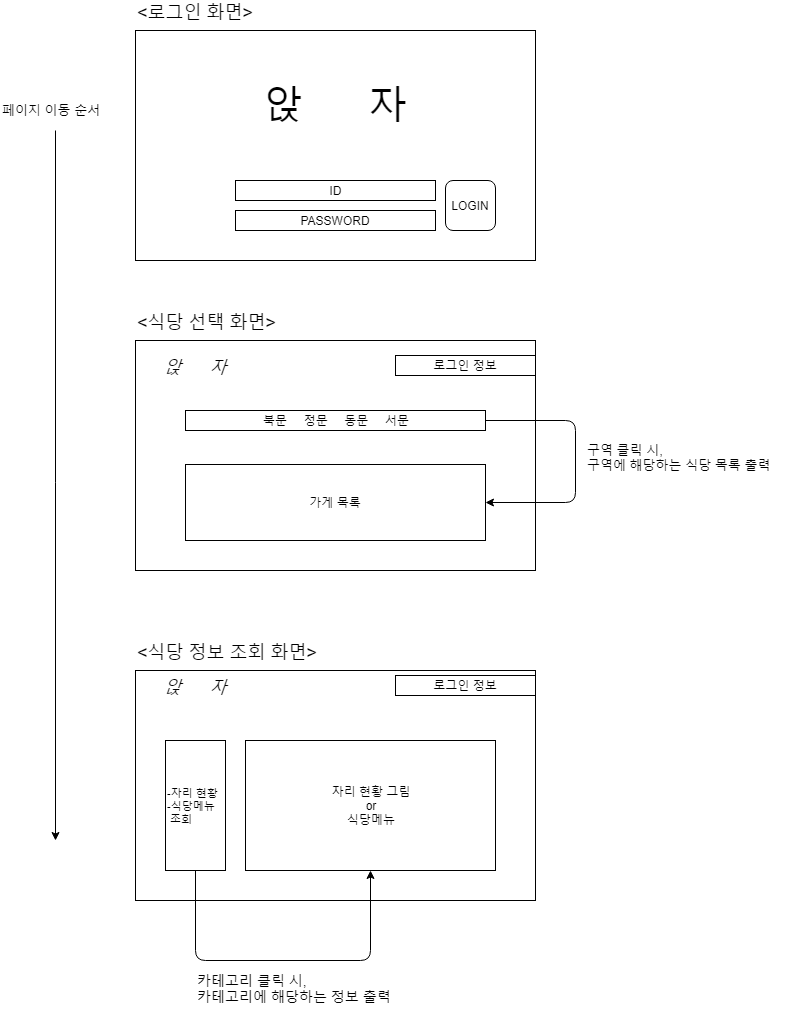

The diagram above was exported from draw.io. Its source (the exported page's mxGraphModel, read from the mxfile embedded in the PNG):
<mxGraphModel dx="1394" dy="796" grid="1" gridSize="10" guides="1" tooltips="1" connect="1" arrows="1" fold="1" page="1" pageScale="1" pageWidth="827" pageHeight="1169" math="0" shadow="0">
  <root>
    <mxCell id="0" />
    <mxCell id="1" parent="0" />
    <mxCell id="ArpLIJSmu-CGJtWnFZEz-1" value="" style="rounded=0;whiteSpace=wrap;html=1;" vertex="1" parent="1">
      <mxGeometry x="200" y="140" width="400" height="230" as="geometry" />
    </mxCell>
    <mxCell id="ArpLIJSmu-CGJtWnFZEz-2" value="&lt;div style=&quot;text-align: center&quot;&gt;&lt;span&gt;&lt;font style=&quot;font-size: 18px&quot;&gt;&amp;lt;로그인 화면&amp;gt;&lt;/font&gt;&lt;/span&gt;&lt;/div&gt;" style="text;html=1;resizable=0;points=[];autosize=1;align=left;verticalAlign=top;spacingTop=-4;" vertex="1" parent="1">
      <mxGeometry x="200" y="110" width="130" height="20" as="geometry" />
    </mxCell>
    <mxCell id="ArpLIJSmu-CGJtWnFZEz-3" value="&lt;font style=&quot;font-size: 39px&quot;&gt;앉&amp;nbsp; &amp;nbsp; &amp;nbsp; 자&lt;/font&gt;" style="text;html=1;resizable=0;points=[];autosize=1;align=center;verticalAlign=top;spacingTop=-4;" vertex="1" parent="1">
      <mxGeometry x="320" y="190" width="160" height="20" as="geometry" />
    </mxCell>
    <mxCell id="ArpLIJSmu-CGJtWnFZEz-4" value="ID" style="rounded=0;whiteSpace=wrap;html=1;align=center;" vertex="1" parent="1">
      <mxGeometry x="300" y="290" width="200" height="20" as="geometry" />
    </mxCell>
    <mxCell id="ArpLIJSmu-CGJtWnFZEz-5" value="PASSWORD" style="rounded=0;whiteSpace=wrap;html=1;align=center;" vertex="1" parent="1">
      <mxGeometry x="300" y="320" width="200" height="20" as="geometry" />
    </mxCell>
    <mxCell id="ArpLIJSmu-CGJtWnFZEz-8" value="LOGIN" style="rounded=1;whiteSpace=wrap;html=1;align=center;" vertex="1" parent="1">
      <mxGeometry x="510" y="290" width="50" height="50" as="geometry" />
    </mxCell>
    <mxCell id="ArpLIJSmu-CGJtWnFZEz-10" value="" style="rounded=0;whiteSpace=wrap;html=1;" vertex="1" parent="1">
      <mxGeometry x="200" y="450" width="400" height="230" as="geometry" />
    </mxCell>
    <mxCell id="ArpLIJSmu-CGJtWnFZEz-11" value="&lt;div style=&quot;text-align: center&quot;&gt;&lt;span&gt;&lt;font style=&quot;font-size: 18px&quot;&gt;&amp;lt;식당 선택 화면&amp;gt;&lt;/font&gt;&lt;/span&gt;&lt;/div&gt;" style="text;html=1;resizable=0;points=[];autosize=1;align=left;verticalAlign=top;spacingTop=-4;" vertex="1" parent="1">
      <mxGeometry x="200" y="420" width="150" height="20" as="geometry" />
    </mxCell>
    <mxCell id="ArpLIJSmu-CGJtWnFZEz-13" value="북문&amp;nbsp; &amp;nbsp; &amp;nbsp;정문&amp;nbsp; &amp;nbsp; &amp;nbsp;동문&amp;nbsp; &amp;nbsp; &amp;nbsp;서문" style="rounded=0;whiteSpace=wrap;html=1;align=center;" vertex="1" parent="1">
      <mxGeometry x="250" y="520" width="300" height="20" as="geometry" />
    </mxCell>
    <mxCell id="ArpLIJSmu-CGJtWnFZEz-14" value="가게 목록" style="rounded=0;whiteSpace=wrap;html=1;align=center;" vertex="1" parent="1">
      <mxGeometry x="250" y="574" width="300" height="76" as="geometry" />
    </mxCell>
    <mxCell id="ArpLIJSmu-CGJtWnFZEz-16" value="로그인 정보" style="rounded=0;whiteSpace=wrap;html=1;align=center;" vertex="1" parent="1">
      <mxGeometry x="460" y="465" width="140" height="20" as="geometry" />
    </mxCell>
    <mxCell id="ArpLIJSmu-CGJtWnFZEz-18" value="&lt;font style=&quot;font-size: 17px;&quot;&gt;앉&amp;nbsp; &amp;nbsp; &amp;nbsp; 자&lt;/font&gt;" style="text;html=1;resizable=0;points=[];autosize=1;align=center;verticalAlign=top;spacingTop=-4;fontSize=17;fontStyle=2" vertex="1" parent="1">
      <mxGeometry x="180" y="465" width="160" height="20" as="geometry" />
    </mxCell>
    <mxCell id="ArpLIJSmu-CGJtWnFZEz-19" value="" style="rounded=0;whiteSpace=wrap;html=1;" vertex="1" parent="1">
      <mxGeometry x="200" y="780" width="400" height="230" as="geometry" />
    </mxCell>
    <mxCell id="ArpLIJSmu-CGJtWnFZEz-20" value="&lt;div style=&quot;text-align: center&quot;&gt;&lt;span&gt;&lt;font style=&quot;font-size: 18px&quot;&gt;&amp;lt;식당 정보 조회 화면&amp;gt;&lt;/font&gt;&lt;/span&gt;&lt;/div&gt;" style="text;html=1;resizable=0;points=[];autosize=1;align=left;verticalAlign=top;spacingTop=-4;" vertex="1" parent="1">
      <mxGeometry x="200" y="750" width="200" height="20" as="geometry" />
    </mxCell>
    <mxCell id="ArpLIJSmu-CGJtWnFZEz-21" value="&lt;div style=&quot;text-align: left ; font-size: 11px&quot;&gt;&lt;font style=&quot;font-size: 11px&quot;&gt;-자리 현황&lt;/font&gt;&lt;/div&gt;&lt;div style=&quot;text-align: left ; font-size: 11px&quot;&gt;&lt;font style=&quot;font-size: 11px&quot;&gt;-식당메뉴&amp;nbsp; &amp;nbsp;&lt;/font&gt;&lt;span&gt;조회&lt;/span&gt;&lt;/div&gt;" style="rounded=0;whiteSpace=wrap;html=1;align=center;" vertex="1" parent="1">
      <mxGeometry x="230" y="850" width="60" height="130" as="geometry" />
    </mxCell>
    <mxCell id="ArpLIJSmu-CGJtWnFZEz-22" value="자리 현황 그림&lt;br&gt;or&lt;br&gt;식당메뉴&lt;br&gt;" style="rounded=0;whiteSpace=wrap;html=1;align=center;" vertex="1" parent="1">
      <mxGeometry x="310" y="850" width="250" height="130" as="geometry" />
    </mxCell>
    <mxCell id="ArpLIJSmu-CGJtWnFZEz-23" value="로그인 정보" style="rounded=0;whiteSpace=wrap;html=1;align=center;" vertex="1" parent="1">
      <mxGeometry x="460" y="785" width="140" height="20" as="geometry" />
    </mxCell>
    <mxCell id="ArpLIJSmu-CGJtWnFZEz-24" value="&lt;font style=&quot;font-size: 17px;&quot;&gt;앉&amp;nbsp; &amp;nbsp; &amp;nbsp; 자&lt;/font&gt;" style="text;html=1;resizable=0;points=[];autosize=1;align=center;verticalAlign=top;spacingTop=-4;fontSize=17;fontStyle=2" vertex="1" parent="1">
      <mxGeometry x="180" y="785" width="160" height="20" as="geometry" />
    </mxCell>
    <mxCell id="ArpLIJSmu-CGJtWnFZEz-26" value="" style="edgeStyle=elbowEdgeStyle;elbow=vertical;endArrow=classic;html=1;fontSize=17;exitX=0.5;exitY=1;exitDx=0;exitDy=0;entryX=0.5;entryY=1;entryDx=0;entryDy=0;" edge="1" parent="1" source="ArpLIJSmu-CGJtWnFZEz-21" target="ArpLIJSmu-CGJtWnFZEz-22">
      <mxGeometry width="50" height="50" relative="1" as="geometry">
        <mxPoint x="180" y="1080" as="sourcePoint" />
        <mxPoint x="230" y="1030" as="targetPoint" />
        <Array as="points">
          <mxPoint x="348" y="1070" />
        </Array>
      </mxGeometry>
    </mxCell>
    <mxCell id="ArpLIJSmu-CGJtWnFZEz-27" value="카테고리 클릭 시,&amp;nbsp;&lt;br style=&quot;font-size: 14px;&quot;&gt;카테고리에 해당하는 정보 출력&lt;br style=&quot;font-size: 14px;&quot;&gt;" style="text;html=1;resizable=0;points=[];autosize=1;align=left;verticalAlign=top;spacingTop=-4;fontSize=14;" vertex="1" parent="1">
      <mxGeometry x="260" y="1080" width="250" height="40" as="geometry" />
    </mxCell>
    <mxCell id="ArpLIJSmu-CGJtWnFZEz-28" value="" style="edgeStyle=elbowEdgeStyle;elbow=vertical;endArrow=classic;html=1;fontSize=14;entryX=1;entryY=0.5;entryDx=0;entryDy=0;exitX=1;exitY=0.5;exitDx=0;exitDy=0;" edge="1" parent="1" source="ArpLIJSmu-CGJtWnFZEz-13" target="ArpLIJSmu-CGJtWnFZEz-14">
      <mxGeometry width="50" height="50" relative="1" as="geometry">
        <mxPoint x="700" y="540" as="sourcePoint" />
        <mxPoint x="690" y="660" as="targetPoint" />
        <Array as="points">
          <mxPoint x="640" y="570" />
          <mxPoint x="670" y="570" />
        </Array>
      </mxGeometry>
    </mxCell>
    <mxCell id="ArpLIJSmu-CGJtWnFZEz-29" value="구역 클릭 시,&lt;br style=&quot;font-size: 13px;&quot;&gt;구역에 해당하는 식당 목록 출력&lt;br style=&quot;font-size: 13px;&quot;&gt;" style="text;html=1;resizable=0;points=[];autosize=1;align=left;verticalAlign=top;spacingTop=-4;fontSize=13;" vertex="1" parent="1">
      <mxGeometry x="650" y="550" width="210" height="40" as="geometry" />
    </mxCell>
    <mxCell id="ArpLIJSmu-CGJtWnFZEz-30" value="" style="endArrow=classic;html=1;fontSize=13;" edge="1" parent="1">
      <mxGeometry width="50" height="50" relative="1" as="geometry">
        <mxPoint x="120" y="240" as="sourcePoint" />
        <mxPoint x="120" y="950" as="targetPoint" />
      </mxGeometry>
    </mxCell>
    <mxCell id="ArpLIJSmu-CGJtWnFZEz-31" value="페이지 이동 순서" style="text;html=1;resizable=0;points=[];autosize=1;align=left;verticalAlign=top;spacingTop=-4;fontSize=13;" vertex="1" parent="1">
      <mxGeometry x="65" y="210" width="110" height="20" as="geometry" />
    </mxCell>
  </root>
</mxGraphModel>